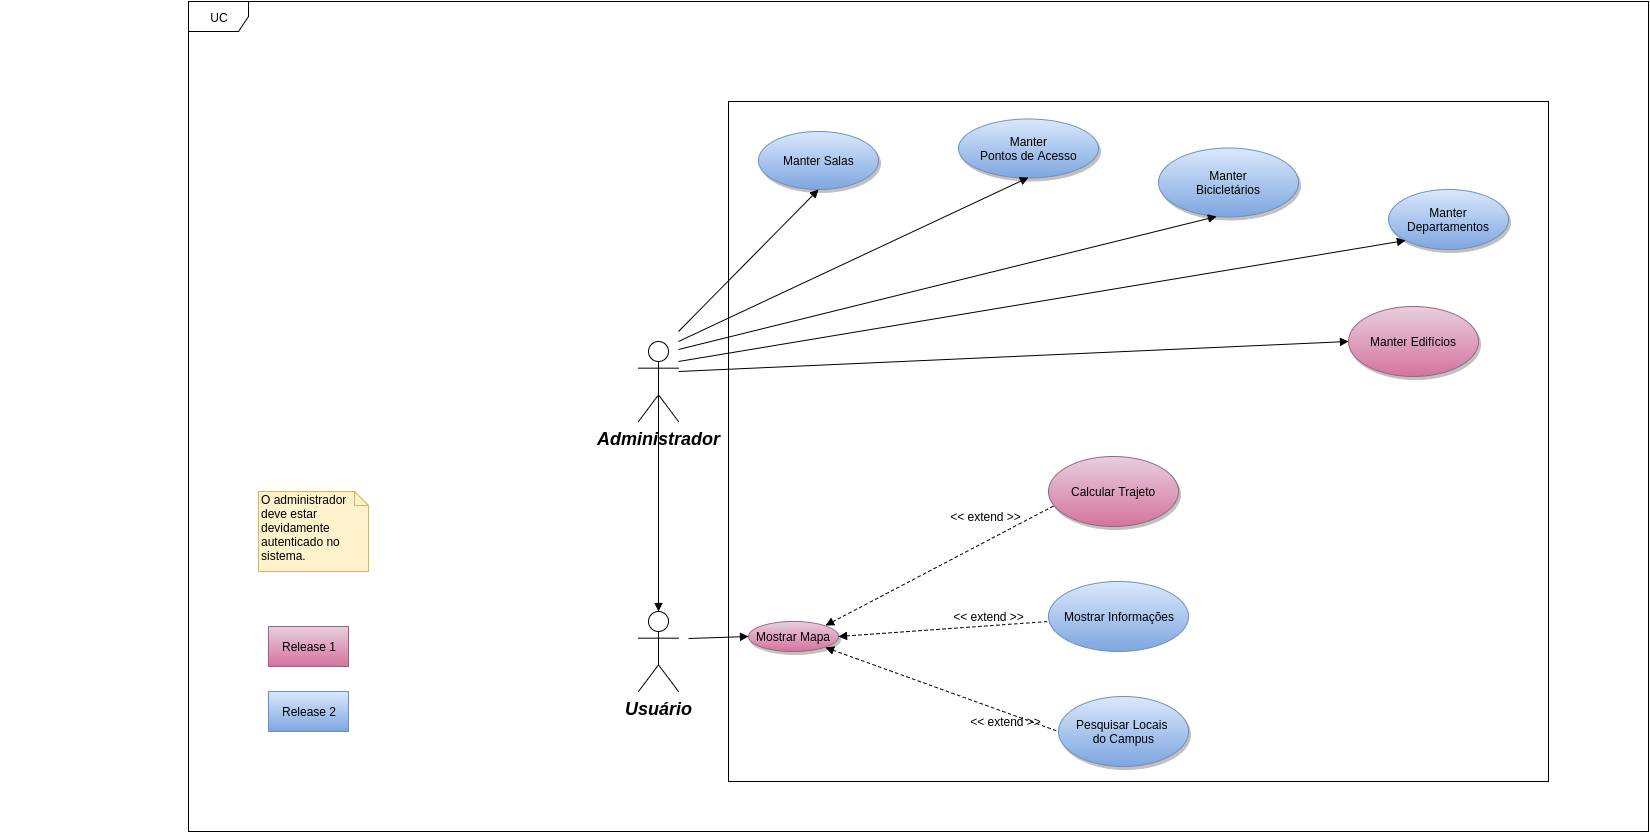

The diagram above was exported from draw.io. Its source (the exported page's mxGraphModel, read from the mxfile embedded in the PNG):
<mxGraphModel dx="2147" dy="2096" grid="1" gridSize="10" guides="1" tooltips="1" connect="1" arrows="1" fold="1" page="1" pageScale="1.5" pageWidth="850" pageHeight="1100" math="0" shadow="0">
  <root>
    <mxCell id="0" style=";html=1;" />
    <mxCell id="1" style=";html=1;" parent="0" />
    <mxCell id="90" value="Administrador" style="shape=umlActor;verticalLabelPosition=bottom;verticalAlign=top;fillColor=#FFFFFF;strokeColor=#000000;fontStyle=3;fontSize=18;fontFamily=Helvetica;strokeWidth=1;html=1;gradientColor=none;" vertex="1" parent="1">
      <mxGeometry x="150" y="160" width="40" height="80" as="geometry" />
    </mxCell>
    <mxCell id="119" value="Manter&lt;div&gt;Departamentos&lt;/div&gt;" style="shape=mxgraph.flowchart.on-page_reference;fillColor=#dae8fc;strokeColor=#6c8ebf;strokeWidth=1;shadow=1;html=1;gradientColor=#7ea6e0;" vertex="1" parent="1">
      <mxGeometry x="900" y="8" width="120" height="60" as="geometry" />
    </mxCell>
    <mxCell id="121" value="Manter&amp;nbsp;&lt;span&gt;Edifícios&lt;/span&gt;" style="shape=mxgraph.flowchart.on-page_reference;fillColor=#e6d0de;strokeColor=#996185;strokeWidth=1;shadow=1;html=1;gradientColor=#d5739d;" vertex="1" parent="1">
      <mxGeometry x="860" y="125" width="130" height="70" as="geometry" />
    </mxCell>
    <mxCell id="122" value="Manter Salas" style="shape=mxgraph.flowchart.on-page_reference;fillColor=#dae8fc;strokeColor=#6c8ebf;strokeWidth=1;shadow=1;gradientColor=#7ea6e0;html=1;" vertex="1" parent="1">
      <mxGeometry x="270" y="-50" width="120" height="58" as="geometry" />
    </mxCell>
    <mxCell id="139" value="" style="edgeStyle=none;entryX=0.145;entryY=0.855;entryPerimeter=0;strokeWidth=1;endArrow=block;endFill=1;strokeColor=#000000;html=1;" edge="1" parent="1" target="119">
      <mxGeometry width="100" height="100" as="geometry">
        <mxPoint x="190" y="180" as="sourcePoint" />
        <mxPoint x="100" as="targetPoint" />
      </mxGeometry>
    </mxCell>
    <mxCell id="140" value="" style="edgeStyle=none;entryX=0;entryY=0.5;entryPerimeter=0;strokeWidth=1;endArrow=block;endFill=1;strokeColor=#000000;html=1;" edge="1" parent="1" target="121">
      <mxGeometry width="100" height="100" as="geometry">
        <mxPoint x="190" y="190" as="sourcePoint" />
        <mxPoint x="100" as="targetPoint" />
      </mxGeometry>
    </mxCell>
    <mxCell id="141" value="" style="edgeStyle=none;entryX=0.5;entryY=1;entryPerimeter=0;strokeWidth=1;endArrow=block;endFill=1;strokeColor=#000000;html=1;" edge="1" parent="1" target="122">
      <mxGeometry width="100" height="100" as="geometry">
        <mxPoint x="190" y="150" as="sourcePoint" />
        <mxPoint x="100" as="targetPoint" />
      </mxGeometry>
    </mxCell>
    <mxCell id="1bfece02637186b3-216" value="Manter&lt;div&gt;Pontos de Acesso&lt;/div&gt;" style="shape=mxgraph.flowchart.on-page_reference;fillColor=#dae8fc;strokeColor=#6c8ebf;strokeWidth=1;shadow=1;html=1;gradientColor=#7ea6e0;" vertex="1" parent="1">
      <mxGeometry x="470" y="-63" width="140" height="59" as="geometry" />
    </mxCell>
    <mxCell id="1bfece02637186b3-224" style="edgeStyle=none;rounded=0;html=1;exitX=1;exitY=0.3333333333333333;exitPerimeter=0;entryX=1;entryY=0.3333333333333333;entryPerimeter=0;dashed=1;startArrow=block;startFill=1;endArrow=block;endFill=0;jettySize=auto;orthogonalLoop=1;" edge="1" parent="1">
      <mxGeometry relative="1" as="geometry">
        <mxPoint x="-480.33333333333303" y="-173" as="sourcePoint" />
        <mxPoint x="-480.33333333333303" y="-173" as="targetPoint" />
      </mxGeometry>
    </mxCell>
    <mxCell id="1bfece02637186b3-227" style="edgeStyle=none;rounded=0;html=1;entryX=0.5;entryY=1;entryPerimeter=0;startArrow=none;startFill=0;endArrow=block;endFill=1;jettySize=auto;orthogonalLoop=1;" edge="1" parent="1" target="1bfece02637186b3-216">
      <mxGeometry relative="1" as="geometry">
        <mxPoint x="190" y="160" as="sourcePoint" />
      </mxGeometry>
    </mxCell>
    <mxCell id="1bfece02637186b3-261" style="edgeStyle=none;rounded=0;html=1;exitX=0.855;exitY=0.145;exitPerimeter=0;entryX=0.855;entryY=0.145;entryPerimeter=0;dashed=1;startArrow=block;startFill=1;endArrow=none;endFill=0;jettySize=auto;orthogonalLoop=1;" edge="1" parent="1">
      <mxGeometry relative="1" as="geometry">
        <mxPoint x="-455.5" y="314.5" as="sourcePoint" />
        <mxPoint x="-455.5" y="314.5" as="targetPoint" />
      </mxGeometry>
    </mxCell>
    <mxCell id="1bfece02637186b3-262" value="Manter&lt;div&gt;Bicicletários&lt;/div&gt;" style="shape=mxgraph.flowchart.on-page_reference;fillColor=#dae8fc;strokeColor=#6c8ebf;strokeWidth=1;shadow=1;html=1;gradientColor=#7ea6e0;" vertex="1" parent="1">
      <mxGeometry x="670" y="-34" width="140" height="69" as="geometry" />
    </mxCell>
    <mxCell id="1bfece02637186b3-267" style="edgeStyle=none;rounded=0;html=1;startArrow=block;startFill=1;endArrow=none;endFill=0;jettySize=auto;orthogonalLoop=1;exitX=0.414;exitY=1;exitPerimeter=0;" edge="1" parent="1" source="1bfece02637186b3-262">
      <mxGeometry relative="1" as="geometry">
        <mxPoint x="710" y="35" as="sourcePoint" />
        <mxPoint x="190" y="168" as="targetPoint" />
      </mxGeometry>
    </mxCell>
    <mxCell id="1bfece02637186b3-268" value="Usuário" style="shape=umlActor;verticalLabelPosition=bottom;verticalAlign=top;fillColor=#FFFFFF;strokeColor=#000000;fontStyle=3;fontSize=18;fontFamily=Helvetica;strokeWidth=1;html=1;gradientColor=none;" vertex="1" parent="1">
      <mxGeometry x="150" y="430" width="40" height="80" as="geometry" />
    </mxCell>
    <mxCell id="1bfece02637186b3-270" value="Mostrar Mapa" style="shape=mxgraph.flowchart.on-page_reference;fillColor=#e6d0de;strokeColor=#996185;strokeWidth=1;shadow=1;html=1;gradientColor=#d5739d;" vertex="1" parent="1">
      <mxGeometry x="260" y="440" width="90" height="30" as="geometry" />
    </mxCell>
    <mxCell id="1bfece02637186b3-282" style="edgeStyle=none;rounded=0;html=1;exitX=0.5;exitY=0;exitPerimeter=0;entryX=0.5;entryY=0.5;entryPerimeter=0;startArrow=block;startFill=1;endArrow=none;endFill=0;jettySize=auto;orthogonalLoop=1;" edge="1" parent="1" source="1bfece02637186b3-268" target="90">
      <mxGeometry relative="1" as="geometry" />
    </mxCell>
    <mxCell id="1bfece02637186b3-283" style="edgeStyle=none;rounded=0;html=1;exitX=0;exitY=0.5;exitPerimeter=0;startArrow=block;startFill=1;endArrow=none;endFill=0;jettySize=auto;orthogonalLoop=1;" edge="1" parent="1" source="1bfece02637186b3-270">
      <mxGeometry relative="1" as="geometry">
        <mxPoint x="200" y="457" as="targetPoint" />
      </mxGeometry>
    </mxCell>
    <mxCell id="65b9c7ec70767e4a-141" value="Pesquisar Locais&amp;nbsp;&lt;div&gt;do Campus&lt;/div&gt;" style="shape=mxgraph.flowchart.on-page_reference;fillColor=#dae8fc;strokeColor=#6c8ebf;strokeWidth=1;shadow=1;gradientColor=#7ea6e0;html=1;" vertex="1" parent="1">
      <mxGeometry x="570" y="515" width="130" height="70" as="geometry" />
    </mxCell>
    <mxCell id="65b9c7ec70767e4a-151" style="edgeStyle=none;rounded=0;html=1;dashed=1;startArrow=block;startFill=1;endArrow=none;endFill=0;jettySize=auto;orthogonalLoop=1;exitX=0.855;exitY=0.855;exitPerimeter=0;entryX=0;entryY=0.5;entryPerimeter=0;" edge="1" parent="1" source="1bfece02637186b3-270" target="65b9c7ec70767e4a-141">
      <mxGeometry relative="1" as="geometry">
        <mxPoint x="270" y="490" as="sourcePoint" />
        <mxPoint x="550" y="560" as="targetPoint" />
      </mxGeometry>
    </mxCell>
    <mxCell id="65b9c7ec70767e4a-153" value="&amp;lt;&amp;lt; extend &amp;gt;&amp;gt;" style="text;html=1;strokeColor=none;fillColor=none;align=center;verticalAlign=middle;whiteSpace=wrap;" vertex="1" parent="1">
      <mxGeometry x="458" y="425" width="85" height="20" as="geometry" />
    </mxCell>
    <mxCell id="65b9c7ec70767e4a-154" value="Release 1" style="whiteSpace=wrap;html=1;fillColor=#e6d0de;strokeColor=#996185;gradientColor=#d5739d;" vertex="1" parent="1">
      <mxGeometry x="-220" y="445" width="80" height="40" as="geometry" />
    </mxCell>
    <mxCell id="65b9c7ec70767e4a-156" value="Release 2" style="whiteSpace=wrap;html=1;fillColor=#dae8fc;strokeColor=#6c8ebf;gradientColor=#7ea6e0;" vertex="1" parent="1">
      <mxGeometry x="-220" y="510" width="80" height="40" as="geometry" />
    </mxCell>
    <mxCell id="65b9c7ec70767e4a-158" value="Calcular Trajeto" style="shape=mxgraph.flowchart.on-page_reference;fillColor=#e6d0de;strokeColor=#996185;strokeWidth=1;shadow=1;html=1;gradientColor=#d5739d;" vertex="1" parent="1">
      <mxGeometry x="560" y="275" width="130" height="70" as="geometry" />
    </mxCell>
    <mxCell id="65b9c7ec70767e4a-159" style="edgeStyle=none;rounded=0;html=1;dashed=1;startArrow=block;startFill=1;endArrow=none;endFill=0;jettySize=auto;orthogonalLoop=1;entryX=0.046;entryY=0.695;entryPerimeter=0;exitX=0.855;exitY=0.145;exitPerimeter=0;" edge="1" parent="1" source="1bfece02637186b3-270" target="65b9c7ec70767e4a-158">
      <mxGeometry relative="1" as="geometry">
        <mxPoint x="291" y="440" as="sourcePoint" />
        <mxPoint x="280" y="360" as="targetPoint" />
      </mxGeometry>
    </mxCell>
    <mxCell id="65b9c7ec70767e4a-160" value="&amp;lt;&amp;lt; extend &amp;gt;&amp;gt;" style="text;html=1;strokeColor=none;fillColor=none;align=center;verticalAlign=middle;whiteSpace=wrap;" vertex="1" parent="1">
      <mxGeometry x="455" y="325" width="85" height="20" as="geometry" />
    </mxCell>
    <mxCell id="432391a0469e90d8-145" value="UC" style="shape=umlFrame;whiteSpace=wrap;html=1;rounded=0;shadow=0;glass=0;comic=0;fillColor=none;gradientColor=none;" vertex="1" parent="1">
      <mxGeometry x="-300" y="-180" width="1460" height="830" as="geometry" />
    </mxCell>
    <mxCell id="436bd743a2f20237-150" value="O administrador deve estar devidamente autenticado no sistema." style="shape=note;whiteSpace=wrap;html=1;size=14;verticalAlign=top;align=left;spacingTop=-6;fillColor=#fff2cc;strokeColor=#d6b656;" vertex="1" parent="1">
      <mxGeometry x="-230" y="310" width="110" height="80" as="geometry" />
    </mxCell>
    <mxCell id="1f9720017f6f947f-142" value="&lt;span id=&quot;docs-internal-guid-c157357c-436b-0c4d-0b90-64e291577ee0&quot;&gt;Mostrar Informações&lt;/span&gt;" style="ellipse;whiteSpace=wrap;html=1;rounded=0;shadow=0;glass=0;comic=0;fillColor=#dae8fc;gradientColor=#7ea6e0;strokeColor=#6c8ebf;" vertex="1" parent="1">
      <mxGeometry x="560" y="400" width="140" height="70" as="geometry" />
    </mxCell>
    <mxCell id="1f9720017f6f947f-143" style="edgeStyle=none;rounded=0;html=1;dashed=1;startArrow=block;startFill=1;endArrow=none;endFill=0;jettySize=auto;orthogonalLoop=1;exitX=1;exitY=0.5;exitPerimeter=0;" edge="1" parent="1" source="1bfece02637186b3-270" target="1f9720017f6f947f-142">
      <mxGeometry relative="1" as="geometry">
        <mxPoint x="370.3333333333335" y="455" as="sourcePoint" />
        <mxPoint x="641" y="546" as="targetPoint" />
      </mxGeometry>
    </mxCell>
    <mxCell id="1f9720017f6f947f-144" value="&amp;lt;&amp;lt; extend &amp;gt;&amp;gt;" style="text;html=1;strokeColor=none;fillColor=none;align=center;verticalAlign=middle;whiteSpace=wrap;" vertex="1" parent="1">
      <mxGeometry x="475" y="530" width="85" height="20" as="geometry" />
    </mxCell>
    <mxCell id="4021fee03688ad86-141" value="" style="html=1;rounded=0;shadow=0;glass=0;comic=0;fillColor=none;gradientColor=none;" vertex="1" parent="1">
      <mxGeometry x="240" y="-80" width="820" height="680" as="geometry" />
    </mxCell>
  </root>
</mxGraphModel>